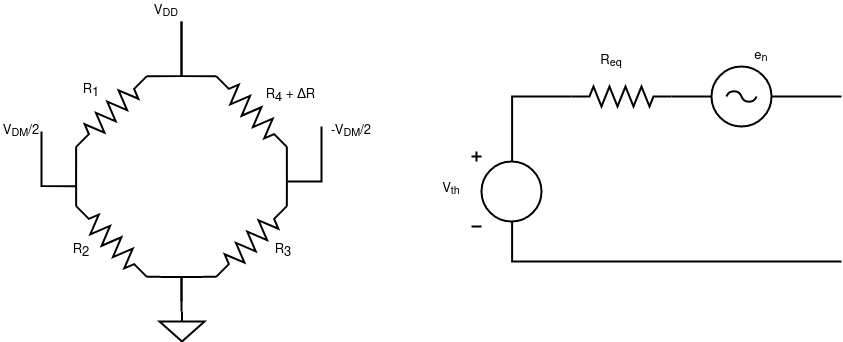

The diagram above was exported from draw.io. Its source (the exported page's mxGraphModel, read from the mxfile embedded in the PNG):
<mxGraphModel dx="1374" dy="767" grid="1" gridSize="10" guides="1" tooltips="1" connect="1" arrows="1" fold="1" page="1" pageScale="1" pageWidth="850" pageHeight="1100" math="0" shadow="0">
  <root>
    <mxCell id="3F-3pJeW7mEcF0WLODLu-0" />
    <mxCell id="3F-3pJeW7mEcF0WLODLu-1" parent="3F-3pJeW7mEcF0WLODLu-0" />
    <mxCell id="3F-3pJeW7mEcF0WLODLu-2" value="" style="pointerEvents=1;verticalLabelPosition=bottom;shadow=0;dashed=0;align=center;html=1;verticalAlign=top;shape=mxgraph.electrical.resistors.resistor_2;rotation=-225;strokeWidth=2;fontSize=13;" vertex="1" parent="3F-3pJeW7mEcF0WLODLu-1">
      <mxGeometry x="300" y="600" width="100" height="20" as="geometry" />
    </mxCell>
    <mxCell id="3F-3pJeW7mEcF0WLODLu-3" value="" style="pointerEvents=1;verticalLabelPosition=bottom;shadow=0;dashed=0;align=center;html=1;verticalAlign=top;shape=mxgraph.electrical.resistors.resistor_2;rotation=-225;direction=south;strokeWidth=2;fontSize=13;" vertex="1" parent="3F-3pJeW7mEcF0WLODLu-1">
      <mxGeometry x="340" y="690" width="20" height="100" as="geometry" />
    </mxCell>
    <mxCell id="3F-3pJeW7mEcF0WLODLu-4" value="" style="pointerEvents=1;verticalLabelPosition=bottom;shadow=0;dashed=0;align=center;html=1;verticalAlign=top;shape=mxgraph.electrical.resistors.resistor_2;rotation=-225;direction=west;strokeWidth=2;fontSize=13;" vertex="1" parent="3F-3pJeW7mEcF0WLODLu-1">
      <mxGeometry x="440" y="730" width="100" height="20" as="geometry" />
    </mxCell>
    <mxCell id="3F-3pJeW7mEcF0WLODLu-5" value="" style="pointerEvents=1;verticalLabelPosition=bottom;shadow=0;dashed=0;align=center;html=1;verticalAlign=top;shape=mxgraph.electrical.resistors.resistor_2;rotation=-225;direction=south;strokeWidth=2;fontSize=13;" vertex="1" parent="3F-3pJeW7mEcF0WLODLu-1">
      <mxGeometry x="480" y="560" width="20" height="100" as="geometry" />
    </mxCell>
    <mxCell id="3F-3pJeW7mEcF0WLODLu-6" style="edgeStyle=orthogonalEdgeStyle;rounded=0;html=1;entryX=0;entryY=0.5;entryPerimeter=0;labelBackgroundColor=none;startArrow=none;startFill=0;startSize=5;endArrow=none;endFill=0;endSize=5;jettySize=auto;orthogonalLoop=1;strokeWidth=2;fontFamily=Verdana;fontSize=13;entryDx=0;entryDy=0;" edge="1" parent="3F-3pJeW7mEcF0WLODLu-1" target="3F-3pJeW7mEcF0WLODLu-2">
      <mxGeometry relative="1" as="geometry">
        <mxPoint x="420" y="520" as="sourcePoint" />
        <mxPoint x="382" y="520" as="targetPoint" />
        <Array as="points">
          <mxPoint x="420" y="575" />
        </Array>
      </mxGeometry>
    </mxCell>
    <mxCell id="3F-3pJeW7mEcF0WLODLu-7" style="edgeStyle=orthogonalEdgeStyle;rounded=0;html=1;entryX=1;entryY=0.5;entryPerimeter=0;labelBackgroundColor=none;startArrow=none;startFill=0;startSize=5;endArrow=none;endFill=0;endSize=5;jettySize=auto;orthogonalLoop=1;strokeWidth=2;fontFamily=Verdana;fontSize=13;entryDx=0;entryDy=0;" edge="1" parent="3F-3pJeW7mEcF0WLODLu-1" target="3F-3pJeW7mEcF0WLODLu-5">
      <mxGeometry relative="1" as="geometry">
        <mxPoint x="420" y="520" as="sourcePoint" />
        <mxPoint x="395.35533905932743" y="584.6446609406726" as="targetPoint" />
        <Array as="points">
          <mxPoint x="420" y="530" />
          <mxPoint x="420" y="575" />
        </Array>
      </mxGeometry>
    </mxCell>
    <mxCell id="3F-3pJeW7mEcF0WLODLu-8" style="edgeStyle=orthogonalEdgeStyle;rounded=0;html=1;entryX=1;entryY=0.5;entryPerimeter=0;labelBackgroundColor=none;startArrow=none;startFill=0;startSize=5;endArrow=none;endFill=0;endSize=5;jettySize=auto;orthogonalLoop=1;strokeWidth=2;fontFamily=Verdana;fontSize=13;entryDx=0;entryDy=0;exitX=1;exitY=0.5;exitDx=0;exitDy=0;exitPerimeter=0;" edge="1" parent="3F-3pJeW7mEcF0WLODLu-1" source="3F-3pJeW7mEcF0WLODLu-3" target="3F-3pJeW7mEcF0WLODLu-2">
      <mxGeometry relative="1" as="geometry">
        <mxPoint x="370" y="700" as="sourcePoint" />
        <mxPoint x="379.9953390593274" y="674.6446609406726" as="targetPoint" />
        <Array as="points">
          <mxPoint x="315" y="680" />
          <mxPoint x="315" y="680" />
        </Array>
      </mxGeometry>
    </mxCell>
    <mxCell id="3F-3pJeW7mEcF0WLODLu-9" style="edgeStyle=orthogonalEdgeStyle;rounded=0;html=1;entryX=0;entryY=0.5;entryPerimeter=0;labelBackgroundColor=none;startArrow=none;startFill=0;startSize=5;endArrow=none;endFill=0;endSize=5;jettySize=auto;orthogonalLoop=1;strokeWidth=2;fontFamily=Verdana;fontSize=13;entryDx=0;entryDy=0;exitX=1;exitY=0.5;exitDx=0;exitDy=0;exitPerimeter=0;" edge="1" parent="3F-3pJeW7mEcF0WLODLu-1" source="3F-3pJeW7mEcF0WLODLu-4" target="3F-3pJeW7mEcF0WLODLu-5">
      <mxGeometry relative="1" as="geometry">
        <mxPoint x="510.04466094067254" y="709.2846609406726" as="sourcePoint" />
        <mxPoint x="510.04466094067254" y="649.9953390593274" as="targetPoint" />
        <Array as="points">
          <mxPoint x="525" y="680" />
          <mxPoint x="525" y="680" />
        </Array>
      </mxGeometry>
    </mxCell>
    <mxCell id="3F-3pJeW7mEcF0WLODLu-11" style="edgeStyle=orthogonalEdgeStyle;rounded=0;html=1;labelBackgroundColor=none;startArrow=none;startFill=0;startSize=5;endArrow=none;endFill=0;endSize=5;jettySize=auto;orthogonalLoop=1;strokeWidth=2;fontFamily=Verdana;fontSize=13;exitX=0;exitY=0.5;exitDx=0;exitDy=0;exitPerimeter=0;" edge="1" parent="3F-3pJeW7mEcF0WLODLu-1" source="3F-3pJeW7mEcF0WLODLu-3">
      <mxGeometry relative="1" as="geometry">
        <mxPoint x="464.64466094067257" y="785.3553390593274" as="sourcePoint" />
        <mxPoint x="420" y="800" as="targetPoint" />
        <Array as="points">
          <mxPoint x="420" y="775" />
        </Array>
      </mxGeometry>
    </mxCell>
    <mxCell id="3F-3pJeW7mEcF0WLODLu-12" value="R&lt;sub style=&quot;font-size: 13px;&quot;&gt;1&lt;/sub&gt;" style="text;html=1;strokeColor=none;fillColor=none;align=center;verticalAlign=middle;whiteSpace=wrap;rounded=0;strokeWidth=2;fontSize=13;" vertex="1" parent="3F-3pJeW7mEcF0WLODLu-1">
      <mxGeometry x="310" y="580" width="40" height="20" as="geometry" />
    </mxCell>
    <mxCell id="3F-3pJeW7mEcF0WLODLu-13" value="R&lt;sub style=&quot;font-size: 13px;&quot;&gt;2&lt;/sub&gt;" style="text;html=1;strokeColor=none;fillColor=none;align=center;verticalAlign=middle;whiteSpace=wrap;rounded=0;strokeWidth=2;fontSize=13;" vertex="1" parent="3F-3pJeW7mEcF0WLODLu-1">
      <mxGeometry x="300" y="740" width="40" height="20" as="geometry" />
    </mxCell>
    <mxCell id="3F-3pJeW7mEcF0WLODLu-14" value="R&lt;sub style=&quot;font-size: 13px;&quot;&gt;3&lt;/sub&gt;" style="text;html=1;strokeColor=none;fillColor=none;align=center;verticalAlign=middle;whiteSpace=wrap;rounded=0;strokeWidth=2;fontSize=13;" vertex="1" parent="3F-3pJeW7mEcF0WLODLu-1">
      <mxGeometry x="502" y="740" width="40" height="20" as="geometry" />
    </mxCell>
    <mxCell id="3F-3pJeW7mEcF0WLODLu-15" value="R&lt;sub style=&quot;font-size: 13px&quot;&gt;4&lt;/sub&gt; + ΔR" style="text;html=1;strokeColor=none;fillColor=none;align=center;verticalAlign=middle;whiteSpace=wrap;rounded=0;strokeWidth=2;fontSize=13;" vertex="1" parent="3F-3pJeW7mEcF0WLODLu-1">
      <mxGeometry x="499" y="585" width="61" height="20" as="geometry" />
    </mxCell>
    <mxCell id="pj85-jE8ahY2Otf4MprV-0" value="" style="pointerEvents=1;verticalLabelPosition=bottom;shadow=0;dashed=0;align=center;html=1;verticalAlign=top;shape=mxgraph.electrical.resistors.resistor_2;rotation=-180;strokeWidth=2;fontSize=13;" vertex="1" parent="3F-3pJeW7mEcF0WLODLu-1">
      <mxGeometry x="810" y="585" width="100" height="20" as="geometry" />
    </mxCell>
    <mxCell id="pj85-jE8ahY2Otf4MprV-1" value="" style="pointerEvents=1;verticalLabelPosition=bottom;shadow=0;dashed=0;align=center;html=1;verticalAlign=top;shape=mxgraph.electrical.signal_sources.dc_source_1;strokeWidth=2;fontSize=13;" vertex="1" parent="3F-3pJeW7mEcF0WLODLu-1">
      <mxGeometry x="710" y="650" width="70" height="75" as="geometry" />
    </mxCell>
    <mxCell id="pj85-jE8ahY2Otf4MprV-2" value="" style="pointerEvents=1;verticalLabelPosition=bottom;shadow=0;dashed=0;align=center;html=1;verticalAlign=top;shape=mxgraph.electrical.signal_sources.ac_source;strokeWidth=2;fontSize=13;" vertex="1" parent="3F-3pJeW7mEcF0WLODLu-1">
      <mxGeometry x="950" y="565" width="60" height="60" as="geometry" />
    </mxCell>
    <mxCell id="pj85-jE8ahY2Otf4MprV-3" style="edgeStyle=orthogonalEdgeStyle;rounded=0;html=1;labelBackgroundColor=none;startArrow=none;startFill=0;startSize=5;endArrow=none;endFill=0;endSize=5;jettySize=auto;orthogonalLoop=1;strokeWidth=2;fontFamily=Verdana;fontSize=13;exitX=1;exitY=0.5;exitDx=0;exitDy=0;exitPerimeter=0;entryX=0.58;entryY=0.135;entryDx=0;entryDy=0;entryPerimeter=0;" edge="1" parent="3F-3pJeW7mEcF0WLODLu-1" source="pj85-jE8ahY2Otf4MprV-0" target="pj85-jE8ahY2Otf4MprV-1">
      <mxGeometry relative="1" as="geometry">
        <mxPoint x="760" y="525.36" as="sourcePoint" />
        <mxPoint x="794.6446609406726" y="580.0046609406726" as="targetPoint" />
        <Array as="points">
          <mxPoint x="751" y="595" />
        </Array>
      </mxGeometry>
    </mxCell>
    <mxCell id="pj85-jE8ahY2Otf4MprV-4" style="edgeStyle=orthogonalEdgeStyle;rounded=0;html=1;labelBackgroundColor=none;startArrow=none;startFill=0;startSize=5;endArrow=none;endFill=0;endSize=5;jettySize=auto;orthogonalLoop=1;strokeWidth=2;fontFamily=Verdana;fontSize=13;entryX=0.58;entryY=0.935;entryDx=0;entryDy=0;entryPerimeter=0;" edge="1" parent="3F-3pJeW7mEcF0WLODLu-1" target="pj85-jE8ahY2Otf4MprV-1">
      <mxGeometry relative="1" as="geometry">
        <mxPoint x="1080" y="760" as="sourcePoint" />
        <mxPoint x="859.9999999999999" y="760.005" as="targetPoint" />
        <Array as="points">
          <mxPoint x="919" y="760" />
          <mxPoint x="751" y="760" />
        </Array>
      </mxGeometry>
    </mxCell>
    <mxCell id="pj85-jE8ahY2Otf4MprV-5" style="edgeStyle=orthogonalEdgeStyle;rounded=0;html=1;labelBackgroundColor=none;startArrow=none;startFill=0;startSize=5;endArrow=none;endFill=0;endSize=5;jettySize=auto;orthogonalLoop=1;strokeWidth=2;fontFamily=Verdana;fontSize=13;exitX=0;exitY=0.5;exitDx=0;exitDy=0;exitPerimeter=0;entryX=0;entryY=0.5;entryDx=0;entryDy=0;entryPerimeter=0;" edge="1" parent="3F-3pJeW7mEcF0WLODLu-1" source="pj85-jE8ahY2Otf4MprV-2" target="pj85-jE8ahY2Otf4MprV-0">
      <mxGeometry relative="1" as="geometry">
        <mxPoint x="820" y="605" as="sourcePoint" />
        <mxPoint x="760.5999999999999" y="670.125" as="targetPoint" />
        <Array as="points">
          <mxPoint x="930" y="595" />
          <mxPoint x="930" y="595" />
        </Array>
      </mxGeometry>
    </mxCell>
    <mxCell id="pj85-jE8ahY2Otf4MprV-6" style="edgeStyle=orthogonalEdgeStyle;rounded=0;html=1;labelBackgroundColor=none;startArrow=none;startFill=0;startSize=5;endArrow=none;endFill=0;endSize=5;jettySize=auto;orthogonalLoop=1;strokeWidth=2;fontFamily=Verdana;fontSize=13;" edge="1" parent="3F-3pJeW7mEcF0WLODLu-1">
      <mxGeometry relative="1" as="geometry">
        <mxPoint x="1080" y="595" as="sourcePoint" />
        <mxPoint x="1010" y="595" as="targetPoint" />
        <Array as="points">
          <mxPoint x="1030" y="594.5" />
          <mxPoint x="1030" y="594.5" />
        </Array>
      </mxGeometry>
    </mxCell>
    <mxCell id="pj85-jE8ahY2Otf4MprV-7" value="R&lt;sub&gt;eq&lt;/sub&gt;" style="text;html=1;strokeColor=none;fillColor=none;align=center;verticalAlign=middle;whiteSpace=wrap;rounded=0;strokeWidth=2;fontSize=13;" vertex="1" parent="3F-3pJeW7mEcF0WLODLu-1">
      <mxGeometry x="830" y="550" width="40" height="20" as="geometry" />
    </mxCell>
    <mxCell id="pj85-jE8ahY2Otf4MprV-8" value="e&lt;sub&gt;n&lt;/sub&gt;" style="text;html=1;strokeColor=none;fillColor=none;align=center;verticalAlign=middle;whiteSpace=wrap;rounded=0;strokeWidth=2;fontSize=13;" vertex="1" parent="3F-3pJeW7mEcF0WLODLu-1">
      <mxGeometry x="980" y="545" width="40" height="20" as="geometry" />
    </mxCell>
    <mxCell id="pj85-jE8ahY2Otf4MprV-9" value="V&lt;sub&gt;th&lt;/sub&gt;" style="text;html=1;strokeColor=none;fillColor=none;align=center;verticalAlign=middle;whiteSpace=wrap;rounded=0;strokeWidth=2;fontSize=13;" vertex="1" parent="3F-3pJeW7mEcF0WLODLu-1">
      <mxGeometry x="670" y="677.5" width="40" height="20" as="geometry" />
    </mxCell>
    <mxCell id="S9EkQ3dDJmYdexGcIUAh-2" style="edgeStyle=orthogonalEdgeStyle;rounded=0;html=1;entryX=1;entryY=0.5;entryPerimeter=0;labelBackgroundColor=none;startArrow=none;startFill=0;startSize=5;endArrow=none;endFill=0;endSize=5;jettySize=auto;orthogonalLoop=1;strokeWidth=2;fontFamily=Verdana;fontSize=13;entryDx=0;entryDy=0;" edge="1" parent="3F-3pJeW7mEcF0WLODLu-1">
      <mxGeometry relative="1" as="geometry">
        <mxPoint x="280" y="630" as="sourcePoint" />
        <mxPoint x="314.64466094067257" y="684.6446609406726" as="targetPoint" />
        <Array as="points">
          <mxPoint x="280" y="640" />
          <mxPoint x="280" y="685" />
        </Array>
      </mxGeometry>
    </mxCell>
    <mxCell id="S9EkQ3dDJmYdexGcIUAh-3" value="V&lt;sub&gt;DD&lt;/sub&gt;" style="text;html=1;strokeColor=none;fillColor=none;align=center;verticalAlign=middle;whiteSpace=wrap;rounded=0;strokeWidth=2;fontSize=13;" vertex="1" parent="3F-3pJeW7mEcF0WLODLu-1">
      <mxGeometry x="385" y="500" width="40" height="20" as="geometry" />
    </mxCell>
    <mxCell id="S9EkQ3dDJmYdexGcIUAh-4" value="" style="pointerEvents=1;verticalLabelPosition=bottom;shadow=0;dashed=0;align=center;html=1;verticalAlign=top;shape=mxgraph.electrical.signal_sources.signal_ground;strokeWidth=2;fontSize=13;" vertex="1" parent="3F-3pJeW7mEcF0WLODLu-1">
      <mxGeometry x="398" y="810" width="45" height="30" as="geometry" />
    </mxCell>
    <mxCell id="S9EkQ3dDJmYdexGcIUAh-5" style="edgeStyle=orthogonalEdgeStyle;rounded=0;html=1;labelBackgroundColor=none;startArrow=none;startFill=0;startSize=5;endArrow=none;endFill=0;endSize=5;jettySize=auto;orthogonalLoop=1;strokeWidth=2;fontFamily=Verdana;fontSize=13;exitX=0;exitY=0.5;exitDx=0;exitDy=0;exitPerimeter=0;" edge="1" parent="3F-3pJeW7mEcF0WLODLu-1" source="3F-3pJeW7mEcF0WLODLu-4">
      <mxGeometry relative="1" as="geometry">
        <mxPoint x="395.3553390593273" y="785.3553390593274" as="sourcePoint" />
        <mxPoint x="420" y="810" as="targetPoint" />
        <Array as="points">
          <mxPoint x="420" y="775" />
        </Array>
      </mxGeometry>
    </mxCell>
    <mxCell id="S9EkQ3dDJmYdexGcIUAh-8" value="V&lt;sub&gt;DM&lt;/sub&gt;/2&lt;br&gt;&lt;sub&gt;&lt;/sub&gt;" style="text;html=1;strokeColor=none;fillColor=none;align=center;verticalAlign=middle;whiteSpace=wrap;rounded=0;strokeWidth=2;fontSize=13;" vertex="1" parent="3F-3pJeW7mEcF0WLODLu-1">
      <mxGeometry x="240" y="620" width="40" height="20" as="geometry" />
    </mxCell>
    <mxCell id="S9EkQ3dDJmYdexGcIUAh-9" style="edgeStyle=orthogonalEdgeStyle;rounded=0;html=1;labelBackgroundColor=none;startArrow=none;startFill=0;startSize=5;endArrow=none;endFill=0;endSize=5;jettySize=auto;orthogonalLoop=1;strokeWidth=2;fontFamily=Verdana;fontSize=13;" edge="1" parent="3F-3pJeW7mEcF0WLODLu-1">
      <mxGeometry relative="1" as="geometry">
        <mxPoint x="560" y="625" as="sourcePoint" />
        <mxPoint x="526" y="680" as="targetPoint" />
        <Array as="points">
          <mxPoint x="560" y="680" />
        </Array>
      </mxGeometry>
    </mxCell>
    <mxCell id="S9EkQ3dDJmYdexGcIUAh-10" value="-V&lt;sub&gt;DM&lt;/sub&gt;/2&lt;br&gt;&lt;sub&gt;&lt;/sub&gt;" style="text;html=1;strokeColor=none;fillColor=none;align=center;verticalAlign=middle;whiteSpace=wrap;rounded=0;strokeWidth=2;fontSize=13;" vertex="1" parent="3F-3pJeW7mEcF0WLODLu-1">
      <mxGeometry x="570" y="620" width="40" height="20" as="geometry" />
    </mxCell>
  </root>
</mxGraphModel>